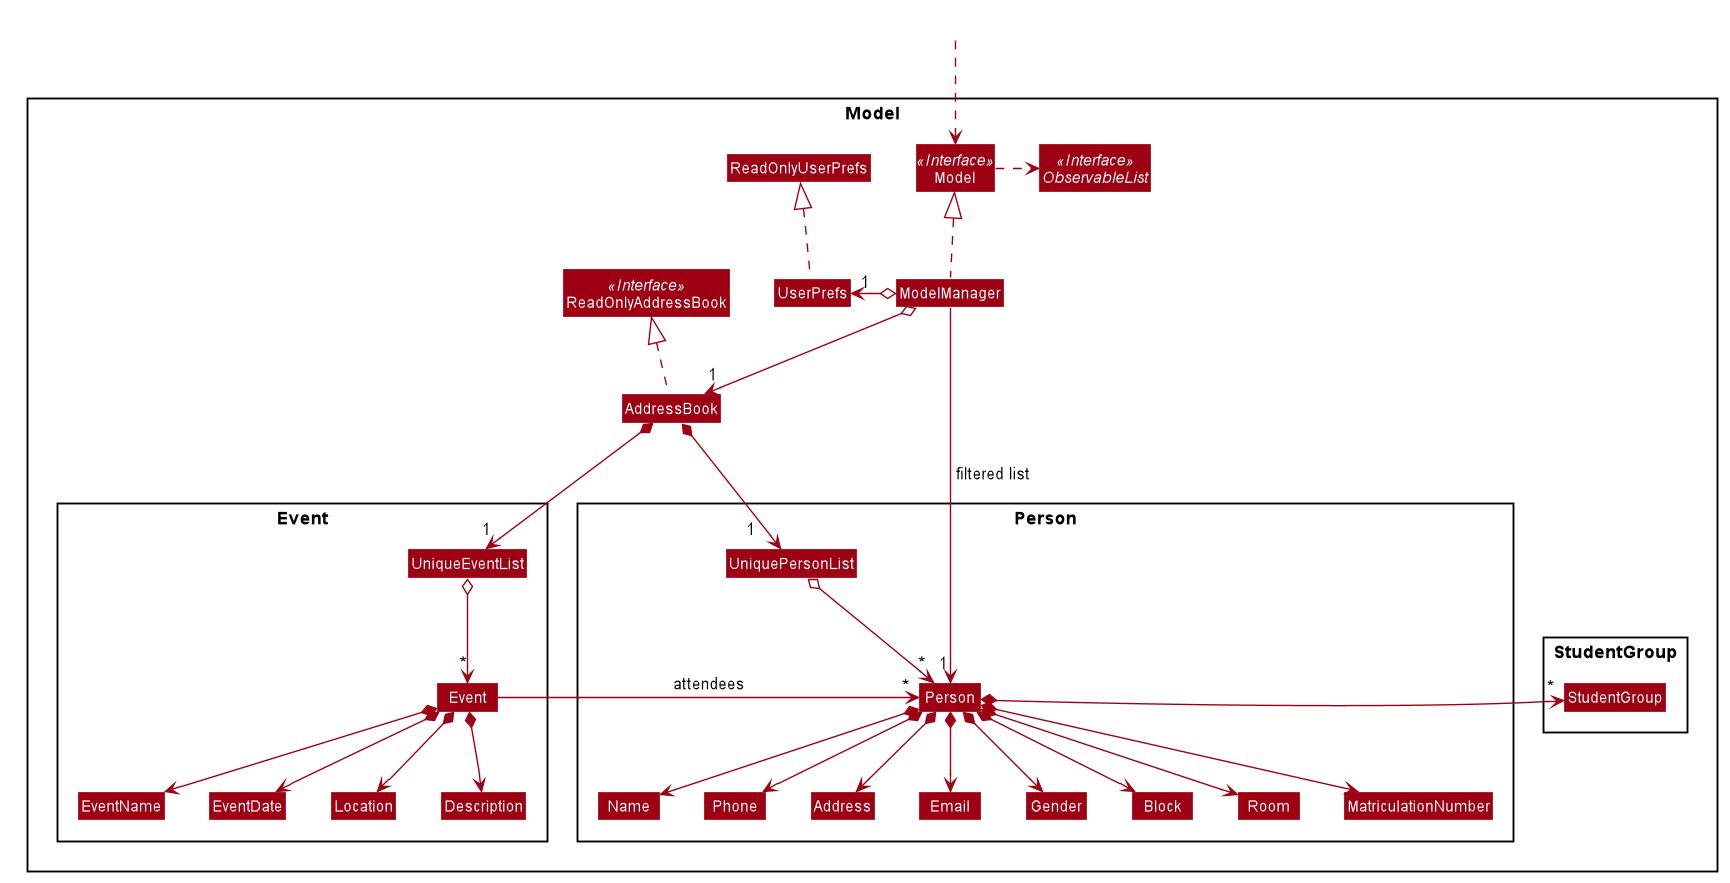

The diagram above was rendered by PlantUML. Its source (embedded in the PNG):
@startuml








skinparam BackgroundColor #FFFFFFF

skinparam Shadowing false

skinparam Class {
    FontColor #FFFFFF
    BorderThickness 1
    BorderColor #FFFFFF
    StereotypeFontColor #FFFFFF
    FontName Arial
}

skinparam Actor {
    BorderColor #000000
    Color #000000
    FontName Arial
}

skinparam Sequence {
    MessageAlign center
    BoxFontSize 15
    BoxPadding 0
    BoxFontColor #FFFFFF
    FontName Arial
}

skinparam Participant {
    FontColor #FFFFFFF
    Padding 20
}

skinparam MinClassWidth 50
skinparam ParticipantPadding 10
skinparam Shadowing false
skinparam DefaultTextAlignment center
skinparam packageStyle Rectangle

hide footbox
hide members
hide circle
skinparam arrowThickness 1.1
skinparam arrowColor #9D0012
skinparam classBackgroundColor #9D0012

Package Model <<Rectangle>>{
Interface ReadOnlyAddressBook <<Interface>>
Interface Model <<Interface>>
Interface ObservableList <<Interface>>
Class AddressBook
Class ReadOnlyAddressBook
Class Model
Class ModelManager
Class UserPrefs
Class ReadOnlyUserPrefs

Package Person {
Class Person
Class Address
Class Email
Class Name
Class Phone
Class Gender
Class Block
Class Room
Class MatriculationNumber
Class UniquePersonList
}

Package Event {
Class UniqueEventList
Class Event
Class EventName
Class EventDate
Class Location
Class Description
}

Package StudentGroup {
Class StudentGroup
}
}

Class HiddenOutside #FFFFFF
HiddenOutside ..> Model

ModelManager .up.|> Model
Model .right.> ObservableList
ModelManager o--> "1" AddressBook
ModelManager o-left-> "1" UserPrefs
AddressBook .up.|> ReadOnlyAddressBook
UserPrefs .up.|> ReadOnlyUserPrefs

AddressBook *--> " 1" UniqueEventList
UniqueEventList o--> "*" Event
Event *--> EventName
Event *--> EventDate
Event *--> Location
Event *--> Description

AddressBook *--> "1   " UniquePersonList
UniquePersonList o--> "*" Person
Person *--> Name
Person *--> Phone
Person *--> Email
Person *--> Gender
Person *--> Address
Person *--> Block
Person *--> Room
Person *--> MatriculationNumber
Person *--> "*" StudentGroup

Event --> "*" Person : "attendees"

Name -[hidden]right-> Phone
Phone -[hidden]right-> Address
Address -[hidden]right-> Email
Event -[hidden]left-> Person
StudentGroup -[hidden]right-> Person

ModelManager -->"1" Person : " filtered list"
@enduml